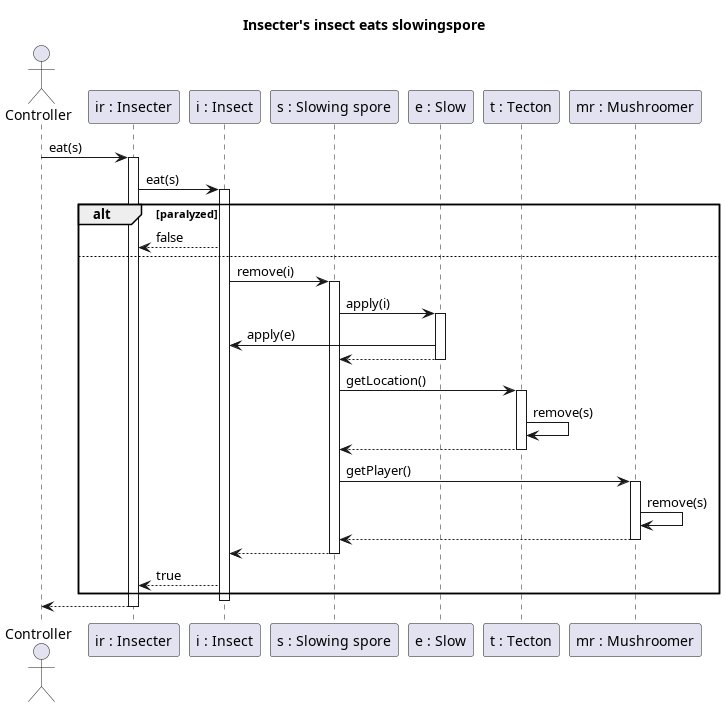

The diagram above was rendered by PlantUML. Its source (embedded in the PNG):
@startuml  Insecter's insect eats slowing spore
title Insecter's insect eats slowingspore

actor Controller
participant "ir : Insecter" as IR
participant "i : Insect" as I
participant "s : Slowing spore" as S
participant "e : Slow" as E
participant "t : Tecton" as T
participant "mr : Mushroomer" as MR

Controller -> IR: eat(s)
activate IR
IR -> I: eat(s)
activate I

alt paralyzed
    IR <-- I : false
else

    I -> S : remove(i)
    activate S

    S -> E : apply(i)
    activate E

    E -> I : apply(e)

    S <-- E
    deactivate E

    S -> T : getLocation()
    activate T
    T -> T : remove(s)
    S <--T
    deactivate T

    S -> MR : getPlayer()
    activate MR
    MR -> MR : remove(s)
    S <-- MR
    deactivate MR

    I <-- S
    deactivate S
    IR <-- I : true
end
deactivate I

Controller <-- IR
deactivate IR
deactivate IR
@enduml